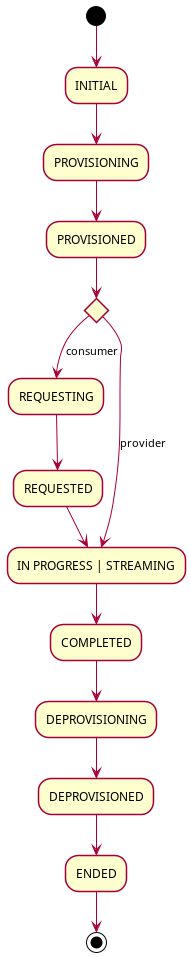

The diagram above was rendered by PlantUML. Its source (embedded in the PNG):
@startuml

skinParam NoteBackgroundColor WhiteSmoke
skinParam NoteFontColor Black
skinParam ParticipantBackgroundColor WhiteSmoke
skinParam ActorBackgroundColor WhiteSmoke
skinParam AgentBackgroundColor White
skinParam AgentBorderColor SkyBlue
skinparam shadowing false

(*) --> INITIAL
--> PROVISIONING
--> PROVISIONED
if "" then
    --> [consumer] REQUESTING
    --> REQUESTED
    --> IN PROGRESS | STREAMING
else
    --> [provider] IN PROGRESS | STREAMING
--> COMPLETED
--> DEPROVISIONING
--> DEPROVISIONED
--> ENDED
--> (*)

@enduml